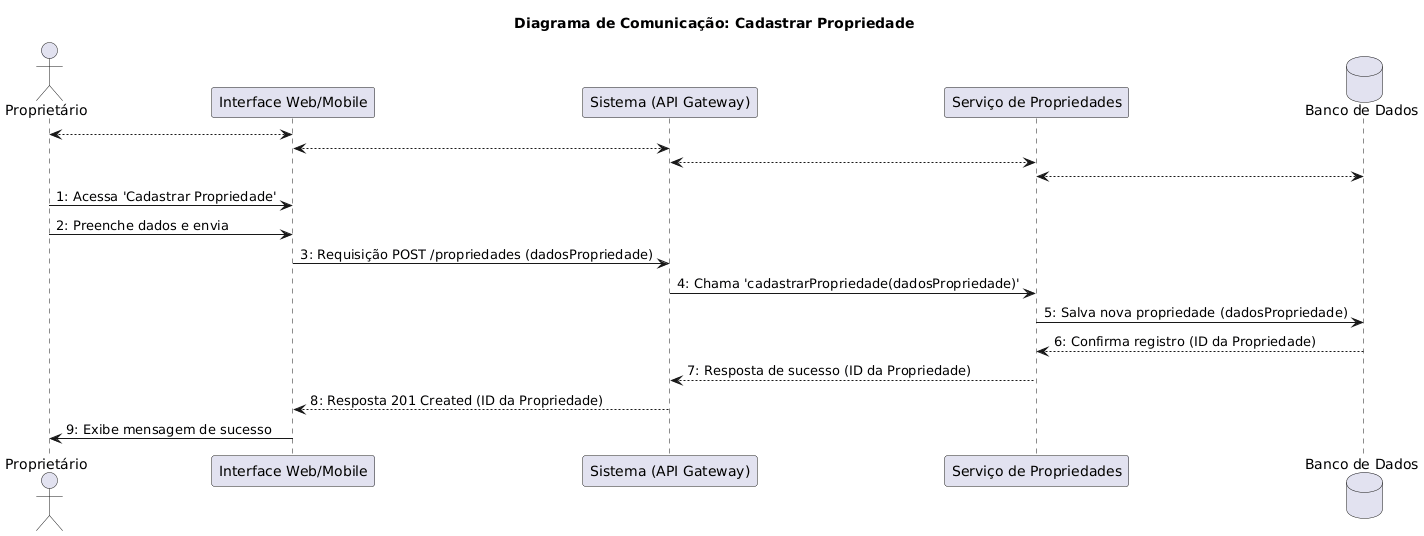

The diagram above was rendered by PlantUML. Its source (embedded in the PNG):
@startuml
title Diagrama de Comunicação: Cadastrar Propriedade

actor "Proprietário" as P
participant "Interface Web/Mobile" as UI
participant "Sistema (API Gateway)" as API
participant "Serviço de Propriedades" as SP
database "Banco de Dados" as DB

' Definição das associações (links) entre os objetos
P <--> UI
UI <--> API
API <--> SP
SP <--> DB

' Mensagens com numeração indicando a sequência
P -> UI : 1: Acessa 'Cadastrar Propriedade'
P -> UI : 2: Preenche dados e envia
UI -> API : 3: Requisição POST /propriedades (dadosPropriedade)
API -> SP : 4: Chama 'cadastrarPropriedade(dadosPropriedade)'
SP -> DB : 5: Salva nova propriedade (dadosPropriedade)
DB --> SP : 6: Confirma registro (ID da Propriedade)
SP --> API : 7: Resposta de sucesso (ID da Propriedade)
API --> UI : 8: Resposta 201 Created (ID da Propriedade)
UI -> P : 9: Exibe mensagem de sucesso
@enduml